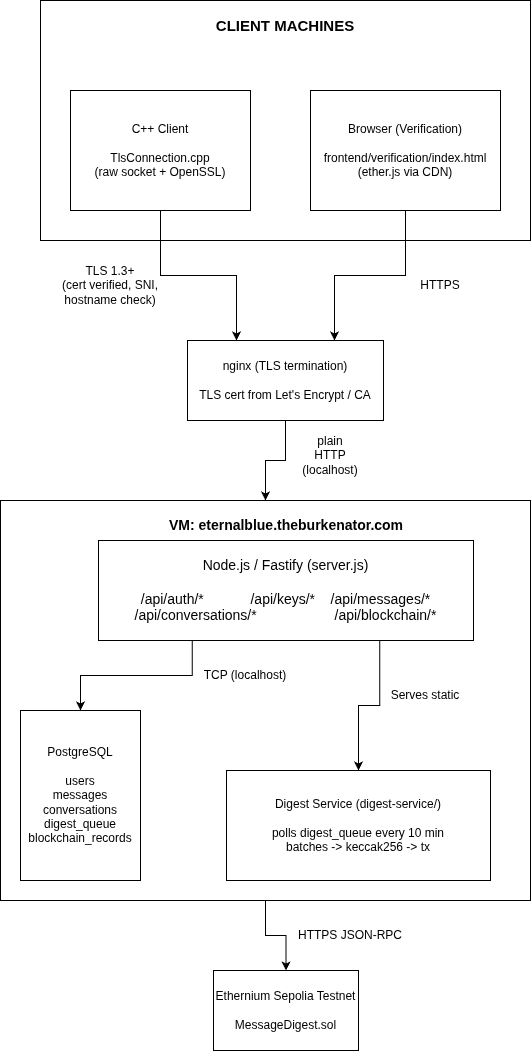

The diagram above was exported from draw.io. Its source (the exported page's mxGraphModel, read from the mxfile embedded in the PNG):
<mxGraphModel dx="1250" dy="705" grid="1" gridSize="10" guides="1" tooltips="1" connect="1" arrows="1" fold="1" page="1" pageScale="1" pageWidth="850" pageHeight="1100" math="0" shadow="0">
  <root>
    <mxCell id="0" />
    <mxCell id="1" parent="0" />
    <mxCell id="-Apabh2dxtDwfG9K8eMk-1" parent="1" style="rounded=0;whiteSpace=wrap;html=1;" value="" vertex="1">
      <mxGeometry height="240" width="490" x="180" y="20" as="geometry" />
    </mxCell>
    <mxCell id="-Apabh2dxtDwfG9K8eMk-10" edge="1" parent="1" source="-Apabh2dxtDwfG9K8eMk-2" style="edgeStyle=orthogonalEdgeStyle;rounded=0;orthogonalLoop=1;jettySize=auto;html=1;exitX=0.5;exitY=1;exitDx=0;exitDy=0;entryX=0.25;entryY=0;entryDx=0;entryDy=0;" target="-Apabh2dxtDwfG9K8eMk-15">
      <mxGeometry relative="1" as="geometry">
        <mxPoint x="300" y="340" as="targetPoint" />
      </mxGeometry>
    </mxCell>
    <mxCell id="-Apabh2dxtDwfG9K8eMk-2" parent="1" style="rounded=0;whiteSpace=wrap;html=1;" value="C++ Client&lt;div&gt;&lt;br&gt;&lt;/div&gt;&lt;div&gt;TlsConnection.cpp&lt;/div&gt;&lt;div&gt;(raw socket + OpenSSL)&lt;/div&gt;" vertex="1">
      <mxGeometry height="120" width="180" x="210" y="110" as="geometry" />
    </mxCell>
    <mxCell id="-Apabh2dxtDwfG9K8eMk-3" parent="1" style="text;html=1;whiteSpace=wrap;strokeColor=none;fillColor=none;align=center;verticalAlign=middle;rounded=0;autosize=1;resizable=0;" value="&lt;b&gt;&lt;font style=&quot;font-size: 15px;&quot;&gt;CLIENT MACHINES&lt;/font&gt;&lt;/b&gt;" vertex="1">
      <mxGeometry height="30" width="160" x="345" y="30" as="geometry" />
    </mxCell>
    <mxCell id="-Apabh2dxtDwfG9K8eMk-9" edge="1" parent="1" source="-Apabh2dxtDwfG9K8eMk-5" style="edgeStyle=orthogonalEdgeStyle;rounded=0;orthogonalLoop=1;jettySize=auto;html=1;exitX=0.5;exitY=1;exitDx=0;exitDy=0;entryX=0.75;entryY=0;entryDx=0;entryDy=0;" target="-Apabh2dxtDwfG9K8eMk-15">
      <mxGeometry relative="1" as="geometry">
        <mxPoint x="545" y="340" as="targetPoint" />
      </mxGeometry>
    </mxCell>
    <mxCell id="-Apabh2dxtDwfG9K8eMk-5" parent="1" style="rounded=0;whiteSpace=wrap;html=1;" value="Browser (Verification)&lt;div&gt;&lt;br&gt;&lt;/div&gt;&lt;div&gt;frontend/verification/index.html&lt;/div&gt;&lt;div&gt;(ether.js via CDN)&lt;/div&gt;" vertex="1">
      <mxGeometry height="120" width="190" x="450" y="110" as="geometry" />
    </mxCell>
    <mxCell id="-Apabh2dxtDwfG9K8eMk-7" parent="1" style="text;html=1;whiteSpace=wrap;strokeColor=none;fillColor=none;align=center;verticalAlign=middle;rounded=0;" value="HTTPS" vertex="1">
      <mxGeometry height="30" width="60" x="550" y="290" as="geometry" />
    </mxCell>
    <mxCell id="-Apabh2dxtDwfG9K8eMk-11" parent="1" style="text;html=1;whiteSpace=wrap;strokeColor=none;fillColor=none;align=center;verticalAlign=middle;rounded=0;" value="TLS 1.3+&lt;div&gt;(cert verified, SNI, hostname check)&lt;/div&gt;" vertex="1">
      <mxGeometry height="30" width="120" x="190" y="290" as="geometry" />
    </mxCell>
    <mxCell id="-Apabh2dxtDwfG9K8eMk-32" edge="1" parent="1" source="-Apabh2dxtDwfG9K8eMk-12" style="edgeStyle=orthogonalEdgeStyle;rounded=0;orthogonalLoop=1;jettySize=auto;html=1;exitX=0.5;exitY=1;exitDx=0;exitDy=0;entryX=0.5;entryY=0;entryDx=0;entryDy=0;" target="-Apabh2dxtDwfG9K8eMk-30">
      <mxGeometry relative="1" as="geometry" />
    </mxCell>
    <mxCell id="-Apabh2dxtDwfG9K8eMk-12" parent="1" style="rounded=0;whiteSpace=wrap;html=1;" value="" vertex="1">
      <mxGeometry height="400" width="530" x="140" y="520" as="geometry" />
    </mxCell>
    <mxCell id="-Apabh2dxtDwfG9K8eMk-14" parent="1" style="text;html=1;whiteSpace=wrap;strokeColor=none;fillColor=none;align=center;verticalAlign=middle;rounded=0;autosize=1;resizable=0;" value="&lt;font style=&quot;font-size: 14px;&quot;&gt;&lt;b&gt;VM: eternalblue.theburken&lt;/b&gt;&lt;/font&gt;&lt;b style=&quot;font-size: 14px; background-color: transparent; color: light-dark(rgb(0, 0, 0), rgb(255, 255, 255));&quot;&gt;ator.com&lt;/b&gt;" vertex="1">
      <mxGeometry height="30" width="260" x="295.5" y="530" as="geometry" />
    </mxCell>
    <mxCell id="-Apabh2dxtDwfG9K8eMk-16" edge="1" parent="1" source="-Apabh2dxtDwfG9K8eMk-15" style="edgeStyle=orthogonalEdgeStyle;rounded=0;orthogonalLoop=1;jettySize=auto;html=1;exitX=0.5;exitY=1;exitDx=0;exitDy=0;entryX=0.5;entryY=0;entryDx=0;entryDy=0;" target="-Apabh2dxtDwfG9K8eMk-12">
      <mxGeometry relative="1" as="geometry" />
    </mxCell>
    <mxCell id="-Apabh2dxtDwfG9K8eMk-15" parent="1" style="rounded=0;whiteSpace=wrap;html=1;" value="nginx (TLS termination)&lt;div&gt;&lt;br&gt;&lt;/div&gt;&lt;div&gt;TLS cert from Let's Encrypt / CA&lt;/div&gt;" vertex="1">
      <mxGeometry height="80" width="196" x="327" y="360" as="geometry" />
    </mxCell>
    <mxCell id="-Apabh2dxtDwfG9K8eMk-17" parent="1" style="text;html=1;whiteSpace=wrap;strokeColor=none;fillColor=none;align=center;verticalAlign=middle;rounded=0;" value="plain HTTP (localhost)" vertex="1">
      <mxGeometry height="30" width="60" x="440" y="460" as="geometry" />
    </mxCell>
    <mxCell id="-Apabh2dxtDwfG9K8eMk-24" edge="1" parent="1" source="-Apabh2dxtDwfG9K8eMk-18" style="edgeStyle=orthogonalEdgeStyle;rounded=0;orthogonalLoop=1;jettySize=auto;html=1;exitX=0.25;exitY=1;exitDx=0;exitDy=0;" target="-Apabh2dxtDwfG9K8eMk-23">
      <mxGeometry relative="1" as="geometry" />
    </mxCell>
    <mxCell id="-Apabh2dxtDwfG9K8eMk-28" edge="1" parent="1" source="-Apabh2dxtDwfG9K8eMk-18" style="edgeStyle=orthogonalEdgeStyle;rounded=0;orthogonalLoop=1;jettySize=auto;html=1;exitX=0.75;exitY=1;exitDx=0;exitDy=0;" target="-Apabh2dxtDwfG9K8eMk-27">
      <mxGeometry relative="1" as="geometry" />
    </mxCell>
    <mxCell id="-Apabh2dxtDwfG9K8eMk-18" parent="1" style="rounded=0;whiteSpace=wrap;html=1;" value="&lt;font style=&quot;font-size: 14px;&quot;&gt;Node.js / Fastify (server.js)&lt;/font&gt;&lt;div&gt;&lt;span style=&quot;font-size: 14px; background-color: transparent; color: light-dark(rgb(0, 0, 0), rgb(255, 255, 255));&quot;&gt;&lt;br&gt;&lt;/span&gt;&lt;/div&gt;&lt;div&gt;&lt;span style=&quot;font-size: 14px; background-color: transparent; color: light-dark(rgb(0, 0, 0), rgb(255, 255, 255));&quot;&gt;/api/auth/*&amp;nbsp; &amp;nbsp; &amp;nbsp; &amp;nbsp; &amp;nbsp; &amp;nbsp; /api/keys/*&amp;nbsp; &amp;nbsp; /api/messages/*&lt;/span&gt;&lt;/div&gt;&lt;div&gt;&lt;font style=&quot;font-size: 14px;&quot;&gt;/api/conversations/*&amp;nbsp; &amp;nbsp; &amp;nbsp; &amp;nbsp; &amp;nbsp; &amp;nbsp; &amp;nbsp; &amp;nbsp; &amp;nbsp; &amp;nbsp; /api/blockchain/*&lt;/font&gt;&lt;/div&gt;" vertex="1">
      <mxGeometry height="100" width="375" x="238" y="560" as="geometry" />
    </mxCell>
    <mxCell id="-Apabh2dxtDwfG9K8eMk-23" parent="1" style="rounded=0;whiteSpace=wrap;html=1;" value="PostgreSQL&lt;div&gt;&lt;br&gt;&lt;/div&gt;&lt;div&gt;users&lt;/div&gt;&lt;div&gt;messages&lt;/div&gt;&lt;div&gt;conversations&lt;/div&gt;&lt;div&gt;digest_queue&lt;/div&gt;&lt;div&gt;blockchain_records&lt;/div&gt;" vertex="1">
      <mxGeometry height="170" width="120" x="160" y="730" as="geometry" />
    </mxCell>
    <mxCell id="-Apabh2dxtDwfG9K8eMk-26" parent="1" style="text;html=1;whiteSpace=wrap;strokeColor=none;fillColor=none;align=center;verticalAlign=middle;rounded=0;autosize=1;resizable=0;" value="TCP (localhost)" vertex="1">
      <mxGeometry height="30" width="110" x="330" y="680" as="geometry" />
    </mxCell>
    <mxCell id="-Apabh2dxtDwfG9K8eMk-27" parent="1" style="rounded=0;whiteSpace=wrap;html=1;" value="Digest Service (digest-service/)&lt;div&gt;&lt;br&gt;&lt;/div&gt;&lt;div&gt;polls digest_queue every 10 min&lt;/div&gt;&lt;div&gt;batches -&amp;gt; keccak256 -&amp;gt; tx&lt;/div&gt;" vertex="1">
      <mxGeometry height="110" width="264" x="366" y="790" as="geometry" />
    </mxCell>
    <mxCell id="-Apabh2dxtDwfG9K8eMk-29" parent="1" style="text;html=1;whiteSpace=wrap;strokeColor=none;fillColor=none;align=center;verticalAlign=middle;rounded=0;autosize=1;resizable=0;" value="Serves static" vertex="1">
      <mxGeometry height="30" width="90" x="520" y="700" as="geometry" />
    </mxCell>
    <mxCell id="-Apabh2dxtDwfG9K8eMk-30" parent="1" style="rounded=0;whiteSpace=wrap;html=1;" value="Ethernium Sepolia Testnet&lt;div&gt;&lt;br&gt;&lt;/div&gt;&lt;div&gt;MessageDigest.sol&lt;/div&gt;" vertex="1">
      <mxGeometry height="80" width="145" x="353" y="990" as="geometry" />
    </mxCell>
    <mxCell id="-Apabh2dxtDwfG9K8eMk-33" parent="1" style="text;html=1;whiteSpace=wrap;strokeColor=none;fillColor=none;align=center;verticalAlign=middle;rounded=0;" value="HTTPS JSON-RPC" vertex="1">
      <mxGeometry height="30" width="120" x="430" y="940" as="geometry" />
    </mxCell>
  </root>
</mxGraphModel>